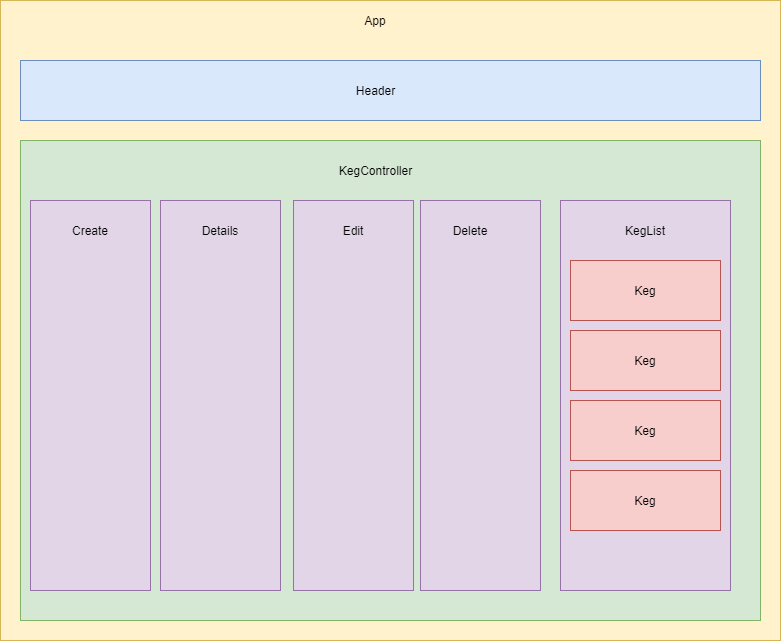

The diagram above was exported from draw.io. Its source (the exported page's mxGraphModel, read from the mxfile embedded in the PNG):
<mxGraphModel dx="1422" dy="798" grid="1" gridSize="10" guides="1" tooltips="1" connect="1" arrows="1" fold="1" page="1" pageScale="1" pageWidth="850" pageHeight="1100" math="0" shadow="0">
  <root>
    <mxCell id="0" />
    <mxCell id="1" parent="0" />
    <mxCell id="XZyflKTMnKGyQtJIc2VM-1" value="" style="rounded=0;whiteSpace=wrap;html=1;fillColor=#fff2cc;strokeColor=#d6b656;" vertex="1" parent="1">
      <mxGeometry x="50" y="430" width="780" height="640" as="geometry" />
    </mxCell>
    <mxCell id="XZyflKTMnKGyQtJIc2VM-3" value="App" style="text;html=1;strokeColor=none;fillColor=none;align=center;verticalAlign=middle;whiteSpace=wrap;rounded=0;" vertex="1" parent="1">
      <mxGeometry x="405" y="440" width="40" height="20" as="geometry" />
    </mxCell>
    <mxCell id="XZyflKTMnKGyQtJIc2VM-4" value="" style="rounded=0;whiteSpace=wrap;html=1;fillColor=#dae8fc;strokeColor=#6c8ebf;" vertex="1" parent="1">
      <mxGeometry x="70" y="490" width="740" height="60" as="geometry" />
    </mxCell>
    <mxCell id="XZyflKTMnKGyQtJIc2VM-5" value="Header" style="text;html=1;strokeColor=none;fillColor=none;align=center;verticalAlign=middle;whiteSpace=wrap;rounded=0;" vertex="1" parent="1">
      <mxGeometry x="388" y="510" width="75" height="20" as="geometry" />
    </mxCell>
    <mxCell id="XZyflKTMnKGyQtJIc2VM-6" value="" style="rounded=0;whiteSpace=wrap;html=1;fillColor=#d5e8d4;strokeColor=#82b366;" vertex="1" parent="1">
      <mxGeometry x="70" y="570" width="740" height="480" as="geometry" />
    </mxCell>
    <mxCell id="XZyflKTMnKGyQtJIc2VM-7" value="KegController" style="text;html=1;strokeColor=none;fillColor=none;align=center;verticalAlign=middle;whiteSpace=wrap;rounded=0;" vertex="1" parent="1">
      <mxGeometry x="383" y="590" width="85" height="20" as="geometry" />
    </mxCell>
    <mxCell id="XZyflKTMnKGyQtJIc2VM-8" value="" style="rounded=0;whiteSpace=wrap;html=1;fillColor=#e1d5e7;strokeColor=#9673a6;" vertex="1" parent="1">
      <mxGeometry x="610" y="630" width="170" height="390" as="geometry" />
    </mxCell>
    <mxCell id="XZyflKTMnKGyQtJIc2VM-9" value="KegList" style="text;html=1;strokeColor=none;fillColor=none;align=center;verticalAlign=middle;whiteSpace=wrap;rounded=0;" vertex="1" parent="1">
      <mxGeometry x="675" y="650" width="40" height="20" as="geometry" />
    </mxCell>
    <mxCell id="XZyflKTMnKGyQtJIc2VM-11" value="" style="rounded=0;whiteSpace=wrap;html=1;fillColor=#e1d5e7;strokeColor=#9673a6;" vertex="1" parent="1">
      <mxGeometry x="80" y="630" width="120" height="390" as="geometry" />
    </mxCell>
    <mxCell id="XZyflKTMnKGyQtJIc2VM-13" value="" style="rounded=0;whiteSpace=wrap;html=1;fillColor=#e1d5e7;strokeColor=#9673a6;" vertex="1" parent="1">
      <mxGeometry x="210" y="630" width="120" height="390" as="geometry" />
    </mxCell>
    <mxCell id="XZyflKTMnKGyQtJIc2VM-14" value="" style="rounded=0;whiteSpace=wrap;html=1;fillColor=#e1d5e7;strokeColor=#9673a6;" vertex="1" parent="1">
      <mxGeometry x="343" y="630" width="120" height="390" as="geometry" />
    </mxCell>
    <mxCell id="XZyflKTMnKGyQtJIc2VM-16" value="" style="rounded=0;whiteSpace=wrap;html=1;fillColor=#e1d5e7;strokeColor=#9673a6;" vertex="1" parent="1">
      <mxGeometry x="470" y="630" width="120" height="390" as="geometry" />
    </mxCell>
    <mxCell id="XZyflKTMnKGyQtJIc2VM-17" value="Create" style="text;html=1;strokeColor=none;fillColor=none;align=center;verticalAlign=middle;whiteSpace=wrap;rounded=0;" vertex="1" parent="1">
      <mxGeometry x="120" y="650" width="40" height="20" as="geometry" />
    </mxCell>
    <mxCell id="XZyflKTMnKGyQtJIc2VM-18" value="Details" style="text;html=1;strokeColor=none;fillColor=none;align=center;verticalAlign=middle;whiteSpace=wrap;rounded=0;" vertex="1" parent="1">
      <mxGeometry x="250" y="650" width="40" height="20" as="geometry" />
    </mxCell>
    <mxCell id="XZyflKTMnKGyQtJIc2VM-19" value="Edit" style="text;html=1;strokeColor=none;fillColor=none;align=center;verticalAlign=middle;whiteSpace=wrap;rounded=0;" vertex="1" parent="1">
      <mxGeometry x="383" y="650" width="40" height="20" as="geometry" />
    </mxCell>
    <mxCell id="XZyflKTMnKGyQtJIc2VM-20" value="Delete" style="text;html=1;strokeColor=none;fillColor=none;align=center;verticalAlign=middle;whiteSpace=wrap;rounded=0;" vertex="1" parent="1">
      <mxGeometry x="500" y="650" width="40" height="20" as="geometry" />
    </mxCell>
    <mxCell id="XZyflKTMnKGyQtJIc2VM-21" value="" style="rounded=0;whiteSpace=wrap;html=1;fillColor=#f8cecc;strokeColor=#b85450;" vertex="1" parent="1">
      <mxGeometry x="620" y="690" width="150" height="60" as="geometry" />
    </mxCell>
    <mxCell id="XZyflKTMnKGyQtJIc2VM-22" value="Keg" style="text;html=1;strokeColor=none;fillColor=none;align=center;verticalAlign=middle;whiteSpace=wrap;rounded=0;" vertex="1" parent="1">
      <mxGeometry x="675" y="710" width="40" height="20" as="geometry" />
    </mxCell>
    <mxCell id="XZyflKTMnKGyQtJIc2VM-29" value="" style="rounded=0;whiteSpace=wrap;html=1;fillColor=#f8cecc;strokeColor=#b85450;" vertex="1" parent="1">
      <mxGeometry x="620" y="760" width="150" height="60" as="geometry" />
    </mxCell>
    <mxCell id="XZyflKTMnKGyQtJIc2VM-30" value="Keg" style="text;html=1;strokeColor=none;fillColor=none;align=center;verticalAlign=middle;whiteSpace=wrap;rounded=0;" vertex="1" parent="1">
      <mxGeometry x="675" y="780" width="40" height="20" as="geometry" />
    </mxCell>
    <mxCell id="XZyflKTMnKGyQtJIc2VM-31" value="" style="rounded=0;whiteSpace=wrap;html=1;fillColor=#f8cecc;strokeColor=#b85450;" vertex="1" parent="1">
      <mxGeometry x="620" y="830" width="150" height="60" as="geometry" />
    </mxCell>
    <mxCell id="XZyflKTMnKGyQtJIc2VM-32" value="Keg" style="text;html=1;strokeColor=none;fillColor=none;align=center;verticalAlign=middle;whiteSpace=wrap;rounded=0;" vertex="1" parent="1">
      <mxGeometry x="675" y="850" width="40" height="20" as="geometry" />
    </mxCell>
    <mxCell id="XZyflKTMnKGyQtJIc2VM-38" value="" style="rounded=0;whiteSpace=wrap;html=1;fillColor=#f8cecc;strokeColor=#b85450;" vertex="1" parent="1">
      <mxGeometry x="620" y="900" width="150" height="60" as="geometry" />
    </mxCell>
    <mxCell id="XZyflKTMnKGyQtJIc2VM-39" value="Keg" style="text;html=1;strokeColor=none;fillColor=none;align=center;verticalAlign=middle;whiteSpace=wrap;rounded=0;" vertex="1" parent="1">
      <mxGeometry x="675" y="920" width="40" height="20" as="geometry" />
    </mxCell>
  </root>
</mxGraphModel>